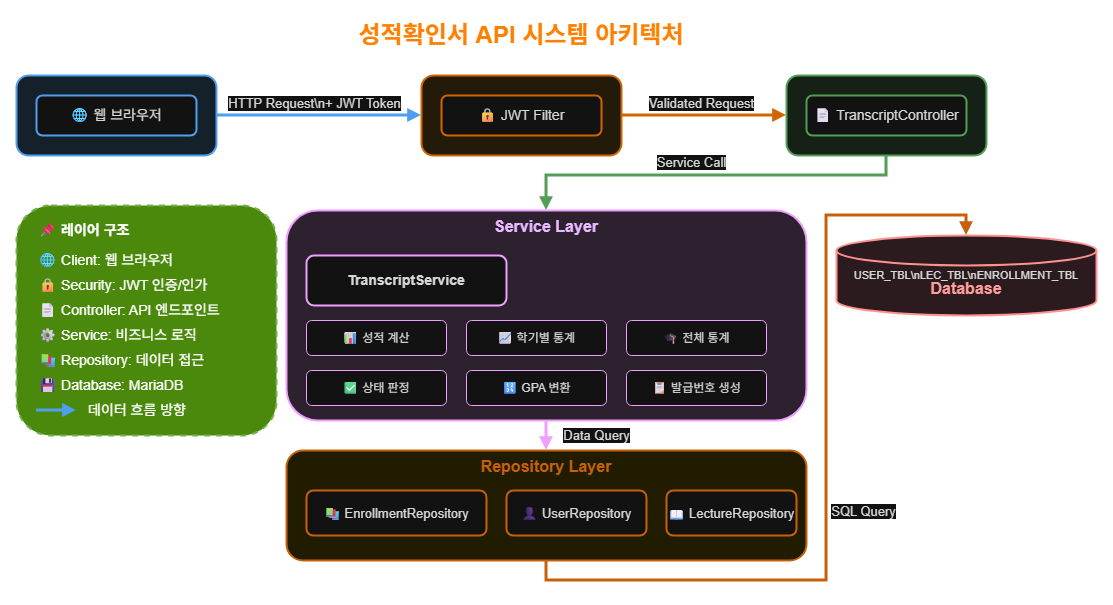

The diagram above was exported from draw.io. Its source (the exported page's mxGraphModel, read from the mxfile embedded in the PNG):
<mxGraphModel dx="983" dy="536" grid="1" gridSize="10" guides="1" tooltips="1" connect="1" arrows="1" fold="1" page="1" pageScale="1" pageWidth="1169" pageHeight="827" background="light-dark(#FFFFFF,#FFFFFF)" math="0" shadow="0">
  <root>
    <mxCell id="0" />
    <mxCell id="1" parent="0" />
    <mxCell id="title" value="성적확인서 API 시스템 아키텍처" style="text;html=1;strokeColor=none;fillColor=none;align=center;verticalAlign=middle;whiteSpace=wrap;rounded=0;fontSize=24;fontStyle=1;fontColor=light-dark(#000000,#FF8000);" parent="1" vertex="1">
      <mxGeometry x="320" y="60" width="530" height="40" as="geometry" />
    </mxCell>
    <mxCell id="client-layer" value="클라이언트" style="rounded=1;whiteSpace=wrap;html=1;fontSize=16;fillColor=#E3F2FD;strokeColor=#1976D2;strokeWidth=2;fontColor=#0D47A1;fontStyle=1;" parent="1" vertex="1">
      <mxGeometry x="80" y="120" width="200" height="80" as="geometry" />
    </mxCell>
    <mxCell id="browser" value="🌐 웹 브라우저" style="rounded=1;whiteSpace=wrap;html=1;fontSize=14;fillColor=#FFFFFF;strokeColor=#1976D2;strokeWidth=2;fontColor=#1A1A1A;" parent="1" vertex="1">
      <mxGeometry x="100" y="140" width="160" height="40" as="geometry" />
    </mxCell>
    <mxCell id="api-gateway" value="API Gateway" style="rounded=1;whiteSpace=wrap;html=1;fontSize=16;fillColor=#FFF3E0;strokeColor=#F57C00;strokeWidth=2;fontColor=#E65100;fontStyle=1;" parent="1" vertex="1">
      <mxGeometry x="485" y="120" width="200" height="80" as="geometry" />
    </mxCell>
    <mxCell id="jwt-filter" value="🔒 JWT Filter" style="rounded=1;whiteSpace=wrap;html=1;fontSize=14;fillColor=#FFFFFF;strokeColor=#F57C00;strokeWidth=2;fontColor=#1A1A1A;" parent="1" vertex="1">
      <mxGeometry x="505" y="140" width="160" height="40" as="geometry" />
    </mxCell>
    <mxCell id="controller-layer" value="Controller" style="rounded=1;whiteSpace=wrap;html=1;fontSize=16;fillColor=#E8F5E9;strokeColor=#388E3C;strokeWidth=2;fontColor=#1B5E20;fontStyle=1;" parent="1" vertex="1">
      <mxGeometry x="850" y="120" width="200" height="80" as="geometry" />
    </mxCell>
    <mxCell id="transcript-controller" value="📄 TranscriptController" style="rounded=1;whiteSpace=wrap;html=1;fontSize=14;fillColor=#FFFFFF;strokeColor=#388E3C;strokeWidth=2;fontColor=#1A1A1A;" parent="1" vertex="1">
      <mxGeometry x="870" y="140" width="160" height="40" as="geometry" />
    </mxCell>
    <mxCell id="service-layer" value="Service Layer" style="rounded=1;whiteSpace=wrap;html=1;fontSize=16;fillColor=#F3E5F5;strokeColor=#7B1FA2;strokeWidth=2;fontColor=#4A148C;fontStyle=1;verticalAlign=top;" parent="1" vertex="1">
      <mxGeometry x="350" y="255" width="520" height="210" as="geometry" />
    </mxCell>
    <mxCell id="transcript-service" value="TranscriptService" style="rounded=1;whiteSpace=wrap;html=1;fontSize=14;fillColor=#FFFFFF;strokeColor=#7B1FA2;strokeWidth=2;fontColor=#1A1A1A;fontStyle=1;" parent="1" vertex="1">
      <mxGeometry x="370" y="300" width="200" height="50" as="geometry" />
    </mxCell>
    <mxCell id="service-1" value="📊 성적 계산" style="rounded=1;whiteSpace=wrap;html=1;fontSize=12;fillColor=#FFFFFF;strokeColor=#7B1FA2;strokeWidth=1;fontColor=#1A1A1A;" parent="1" vertex="1">
      <mxGeometry x="370" y="365" width="140" height="35" as="geometry" />
    </mxCell>
    <mxCell id="service-2" value="📈 학기별 통계" style="rounded=1;whiteSpace=wrap;html=1;fontSize=12;fillColor=#FFFFFF;strokeColor=#7B1FA2;strokeWidth=1;fontColor=#1A1A1A;" parent="1" vertex="1">
      <mxGeometry x="530" y="365" width="140" height="35" as="geometry" />
    </mxCell>
    <mxCell id="service-3" value="🎓 전체 통계" style="rounded=1;whiteSpace=wrap;html=1;fontSize=12;fillColor=#FFFFFF;strokeColor=#7B1FA2;strokeWidth=1;fontColor=#1A1A1A;" parent="1" vertex="1">
      <mxGeometry x="690" y="365" width="140" height="35" as="geometry" />
    </mxCell>
    <mxCell id="service-4" value="✅ 상태 판정" style="rounded=1;whiteSpace=wrap;html=1;fontSize=12;fillColor=#FFFFFF;strokeColor=#7B1FA2;strokeWidth=1;fontColor=#1A1A1A;" parent="1" vertex="1">
      <mxGeometry x="370" y="415" width="140" height="35" as="geometry" />
    </mxCell>
    <mxCell id="service-5" value="🔢 GPA 변환" style="rounded=1;whiteSpace=wrap;html=1;fontSize=12;fillColor=#FFFFFF;strokeColor=#7B1FA2;strokeWidth=1;fontColor=#1A1A1A;" parent="1" vertex="1">
      <mxGeometry x="530" y="415" width="140" height="35" as="geometry" />
    </mxCell>
    <mxCell id="service-6" value="📋 발급번호 생성" style="rounded=1;whiteSpace=wrap;html=1;fontSize=12;fillColor=#FFFFFF;strokeColor=#7B1FA2;strokeWidth=1;fontColor=#1A1A1A;" parent="1" vertex="1">
      <mxGeometry x="690" y="415" width="140" height="35" as="geometry" />
    </mxCell>
    <mxCell id="repository-layer" value="Repository Layer" style="rounded=1;whiteSpace=wrap;html=1;fontSize=16;fillColor=#FFF9C4;strokeColor=#F57F17;strokeWidth=2;fontColor=#F57F17;fontStyle=1;verticalAlign=top;" parent="1" vertex="1">
      <mxGeometry x="350" y="495" width="520" height="110" as="geometry" />
    </mxCell>
    <mxCell id="enrollment-repo" value="📚 EnrollmentRepository" style="rounded=1;whiteSpace=wrap;html=1;fontSize=13;fillColor=#FFFFFF;strokeColor=#F57F17;strokeWidth=2;fontColor=#1A1A1A;" parent="1" vertex="1">
      <mxGeometry x="370" y="535" width="180" height="45" as="geometry" />
    </mxCell>
    <mxCell id="user-repo" value="👤 UserRepository" style="rounded=1;whiteSpace=wrap;html=1;fontSize=13;fillColor=#FFFFFF;strokeColor=#F57F17;strokeWidth=2;fontColor=#1A1A1A;" parent="1" vertex="1">
      <mxGeometry x="570" y="535" width="140" height="45" as="geometry" />
    </mxCell>
    <mxCell id="lecture-repo" value="📖 LectureRepository" style="rounded=1;whiteSpace=wrap;html=1;fontSize=13;fillColor=#FFFFFF;strokeColor=#F57F17;strokeWidth=2;fontColor=#1A1A1A;" parent="1" vertex="1">
      <mxGeometry x="730" y="535" width="130" height="45" as="geometry" />
    </mxCell>
    <mxCell id="database" value="Database" style="shape=cylinder3;whiteSpace=wrap;html=1;boundedLbl=1;backgroundOutline=1;size=15;fontSize=16;fillColor=#FFEBEE;strokeColor=#C62828;strokeWidth=2;fontColor=#B71C1C;fontStyle=1;verticalAlign=middle;" parent="1" vertex="1">
      <mxGeometry x="900" y="280" width="260" height="80" as="geometry" />
    </mxCell>
    <mxCell id="db-tables" value="USER_TBL\nLEC_TBL\nENROLLMENT_TBL" style="text;html=1;strokeColor=none;fillColor=none;align=center;verticalAlign=middle;whiteSpace=wrap;rounded=0;fontSize=11;fontColor=#1A1A1A;" parent="1" vertex="1">
      <mxGeometry x="970" y="290" width="120" height="60" as="geometry" />
    </mxCell>
    <mxCell id="arrow1" style="edgeStyle=orthogonalEdgeStyle;rounded=0;orthogonalLoop=1;jettySize=auto;html=1;strokeWidth=3;strokeColor=#1976D2;endArrow=block;endFill=1;" parent="1" source="client-layer" target="api-gateway" edge="1">
      <mxGeometry relative="1" as="geometry" />
    </mxCell>
    <mxCell id="arrow1-label" value="HTTP Request\n+ JWT Token" style="edgeLabel;html=1;align=center;verticalAlign=middle;resizable=0;points=[];fontSize=13;fontColor=#1A1A1A;backgroundColor=#FFFFFF;" parent="arrow1" vertex="1" connectable="0">
      <mxGeometry x="-0.1" y="1" relative="1" as="geometry">
        <mxPoint x="5" y="-11" as="offset" />
      </mxGeometry>
    </mxCell>
    <mxCell id="arrow2" style="edgeStyle=orthogonalEdgeStyle;rounded=0;orthogonalLoop=1;jettySize=auto;html=1;strokeWidth=3;strokeColor=#F57C00;endArrow=block;endFill=1;" parent="1" source="api-gateway" target="controller-layer" edge="1">
      <mxGeometry relative="1" as="geometry" />
    </mxCell>
    <mxCell id="arrow2-label" value="Validated Request" style="edgeLabel;html=1;align=center;verticalAlign=middle;resizable=0;points=[];fontSize=13;fontColor=#1A1A1A;backgroundColor=#FFFFFF;" parent="arrow2" vertex="1" connectable="0">
      <mxGeometry x="-0.1" y="1" relative="1" as="geometry">
        <mxPoint x="5" y="-11" as="offset" />
      </mxGeometry>
    </mxCell>
    <mxCell id="arrow3" style="edgeStyle=orthogonalEdgeStyle;rounded=0;orthogonalLoop=1;jettySize=auto;html=1;strokeWidth=3;strokeColor=#388E3C;endArrow=block;endFill=1;entryX=0.5;entryY=0;entryDx=0;entryDy=0;exitX=0.5;exitY=1;exitDx=0;exitDy=0;" parent="1" source="controller-layer" target="service-layer" edge="1">
      <mxGeometry relative="1" as="geometry">
        <mxPoint x="820" y="210" as="sourcePoint" />
        <Array as="points">
          <mxPoint x="950" y="220" />
          <mxPoint x="610" y="220" />
        </Array>
      </mxGeometry>
    </mxCell>
    <mxCell id="arrow3-label" value="Service Call" style="edgeLabel;html=1;align=center;verticalAlign=middle;resizable=0;points=[];fontSize=13;fontColor=#1A1A1A;backgroundColor=#FFFFFF;" parent="arrow3" vertex="1" connectable="0">
      <mxGeometry x="-0.1" y="1" relative="1" as="geometry">
        <mxPoint x="-37" y="-14" as="offset" />
      </mxGeometry>
    </mxCell>
    <mxCell id="arrow4" style="edgeStyle=orthogonalEdgeStyle;rounded=0;orthogonalLoop=1;jettySize=auto;html=1;strokeWidth=3;strokeColor=#7B1FA2;endArrow=block;endFill=1;entryX=0.5;entryY=0;entryDx=0;entryDy=0;exitX=0.5;exitY=1;exitDx=0;exitDy=0;" parent="1" source="service-layer" target="repository-layer" edge="1">
      <mxGeometry relative="1" as="geometry">
        <mxPoint x="610" y="495" as="sourcePoint" />
      </mxGeometry>
    </mxCell>
    <mxCell id="arrow4-label" value="Data Query" style="edgeLabel;html=1;align=center;verticalAlign=middle;resizable=0;points=[];fontSize=13;fontColor=#1A1A1A;backgroundColor=#FFFFFF;" parent="arrow4" vertex="1" connectable="0">
      <mxGeometry x="-0.1" y="1" relative="1" as="geometry">
        <mxPoint x="49" y="1" as="offset" />
      </mxGeometry>
    </mxCell>
    <mxCell id="arrow5" style="edgeStyle=orthogonalEdgeStyle;rounded=0;orthogonalLoop=1;jettySize=auto;html=1;strokeWidth=3;strokeColor=#F57F17;endArrow=block;endFill=1;entryX=0.5;entryY=0;entryDx=0;entryDy=0;entryPerimeter=0;exitX=0.5;exitY=1;exitDx=0;exitDy=0;" parent="1" source="repository-layer" target="database" edge="1">
      <mxGeometry relative="1" as="geometry">
        <mxPoint x="690" y="650" as="sourcePoint" />
        <Array as="points">
          <mxPoint x="610" y="625" />
          <mxPoint x="890" y="625" />
          <mxPoint x="890" y="260" />
          <mxPoint x="1030" y="260" />
        </Array>
      </mxGeometry>
    </mxCell>
    <mxCell id="arrow5-label" value="SQL Query" style="edgeLabel;html=1;align=center;verticalAlign=middle;resizable=0;points=[];fontSize=13;fontColor=#1A1A1A;backgroundColor=#FFFFFF;" parent="arrow5" vertex="1" connectable="0">
      <mxGeometry x="-0.1" y="1" relative="1" as="geometry">
        <mxPoint x="38" y="2" as="offset" />
      </mxGeometry>
    </mxCell>
    <mxCell id="legend-box" value="" style="rounded=1;whiteSpace=wrap;html=1;fillColor=#60a917;strokeColor=#2D7600;strokeWidth=2;dashed=1;fontColor=#ffffff;fontSize=14;" parent="1" vertex="1">
      <mxGeometry x="80" y="250" width="260" height="230" as="geometry" />
    </mxCell>
    <mxCell id="legend-title" value="📌 레이어 구조" style="text;html=1;strokeColor=none;fillColor=none;align=left;verticalAlign=middle;whiteSpace=wrap;rounded=0;fontSize=14;fontStyle=1;fontColor=light-dark(#FFFFFF,#FFFFFF);" parent="1" vertex="1">
      <mxGeometry x="100" y="260" width="220" height="30" as="geometry" />
    </mxCell>
    <mxCell id="legend-1" value="🌐 Client: 웹 브라우저" style="text;html=1;strokeColor=none;fillColor=none;align=left;verticalAlign=middle;whiteSpace=wrap;rounded=0;fontSize=14;fontColor=light-dark(#FFFFFF,#FFFFFF);" parent="1" vertex="1">
      <mxGeometry x="100" y="295" width="220" height="20" as="geometry" />
    </mxCell>
    <mxCell id="legend-2" value="🔒 Security: JWT 인증/인가" style="text;html=1;strokeColor=none;fillColor=none;align=left;verticalAlign=middle;whiteSpace=wrap;rounded=0;fontSize=14;fontColor=light-dark(#FFFFFF,#FFFFFF);" parent="1" vertex="1">
      <mxGeometry x="100" y="320" width="220" height="20" as="geometry" />
    </mxCell>
    <mxCell id="legend-3" value="📄 Controller: API 엔드포인트" style="text;html=1;strokeColor=none;fillColor=none;align=left;verticalAlign=middle;whiteSpace=wrap;rounded=0;fontSize=14;fontColor=light-dark(#FFFFFF,#FFFFFF);" parent="1" vertex="1">
      <mxGeometry x="100" y="345" width="220" height="20" as="geometry" />
    </mxCell>
    <mxCell id="legend-4" value="⚙ Service: 비즈니스 로직" style="text;html=1;strokeColor=none;fillColor=none;align=left;verticalAlign=middle;whiteSpace=wrap;rounded=0;fontSize=14;fontColor=light-dark(#FFFFFF,#FFFFFF);" parent="1" vertex="1">
      <mxGeometry x="100" y="370" width="220" height="20" as="geometry" />
    </mxCell>
    <mxCell id="legend-5" value="📚 Repository: 데이터 접근" style="text;html=1;strokeColor=none;fillColor=none;align=left;verticalAlign=middle;whiteSpace=wrap;rounded=0;fontSize=14;fontColor=light-dark(#FFFFFF,#FFFFFF);" parent="1" vertex="1">
      <mxGeometry x="100" y="395" width="220" height="20" as="geometry" />
    </mxCell>
    <mxCell id="legend-6" value="💾 Database: MariaDB" style="text;html=1;strokeColor=none;fillColor=none;align=left;verticalAlign=middle;whiteSpace=wrap;rounded=0;fontSize=14;fontColor=light-dark(#FFFFFF,#FFFFFF);" parent="1" vertex="1">
      <mxGeometry x="100" y="420" width="220" height="20" as="geometry" />
    </mxCell>
    <mxCell id="legend-7" value="" style="endArrow=block;html=1;strokeWidth=3;strokeColor=#1976D2;endFill=1;fontColor=light-dark(#FFFFFF,#FFFFFF);fontSize=14;" parent="1" edge="1">
      <mxGeometry width="50" height="50" relative="1" as="geometry">
        <mxPoint x="100" y="455" as="sourcePoint" />
        <mxPoint x="140" y="455" as="targetPoint" />
      </mxGeometry>
    </mxCell>
    <mxCell id="legend-7-text" value="데이터 흐름 방향" style="text;html=1;strokeColor=none;fillColor=none;align=left;verticalAlign=middle;whiteSpace=wrap;rounded=0;fontSize=14;fontColor=light-dark(#FFFFFF,#FFFFFF);" parent="1" vertex="1">
      <mxGeometry x="150" y="445" width="170" height="20" as="geometry" />
    </mxCell>
  </root>
</mxGraphModel>